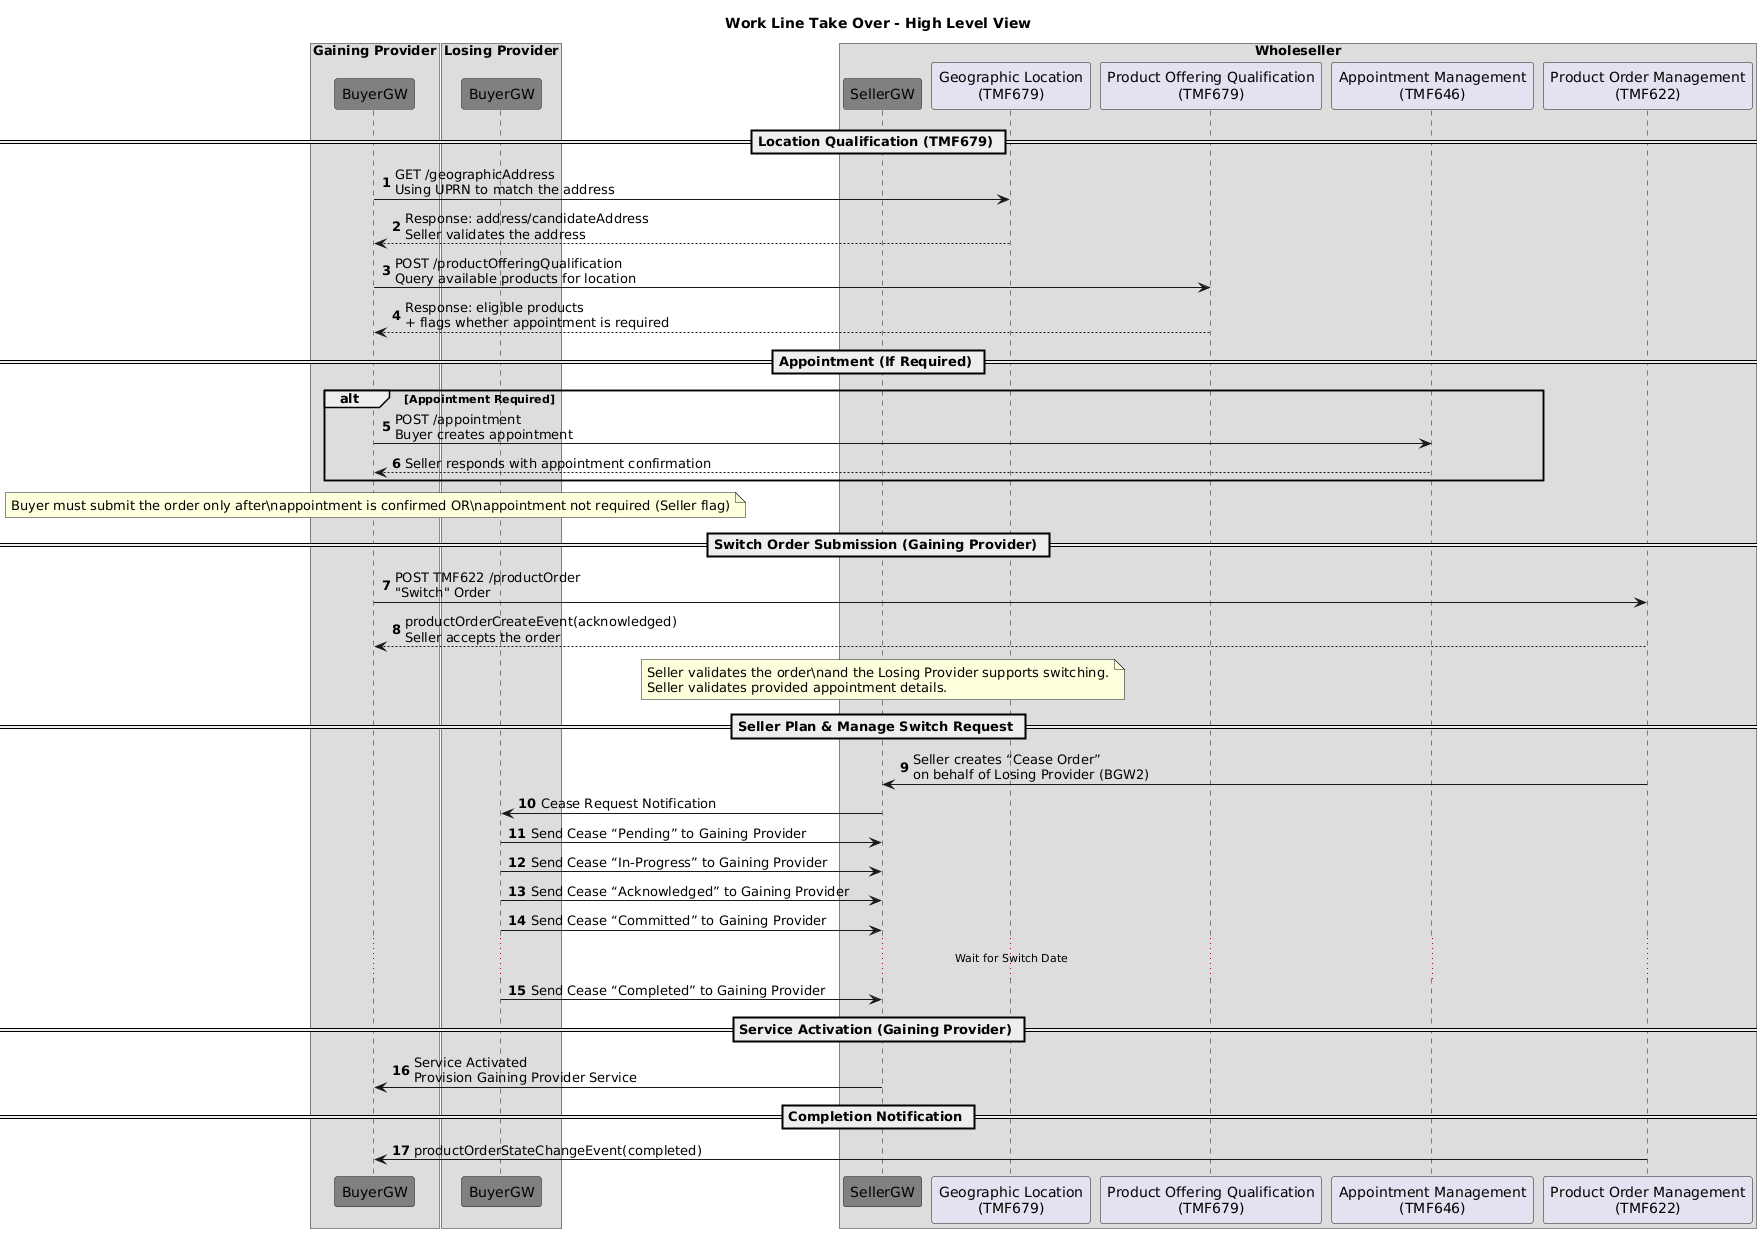

The diagram above was rendered by PlantUML. Its source (embedded in the PNG):
@startuml
title Work Line Take Over - High Level View
skinparam ParticipantFontColor automatic
autonumber
box Gaining Provider
participant "BuyerGW" as BGW1 #Grey
end box
box Losing Provider
participant "BuyerGW" as BGW2 #Grey
end box
box Wholeseller
participant "SellerGW" as SGW #Grey
participant "Geographic Location\n(TMF679)" as geographicLocation
participant "Product Offering Qualification\n(TMF679)" as productOfferingQualificationManagement
participant "Appointment Management\n(TMF646)" as appointmentManagement
participant "Product Order Management\n(TMF622)" as productOrderManagement
end box
== Location Qualification (TMF679) ==
BGW1 -> geographicLocation: GET /geographicAddress\nUsing UPRN to match the address
geographicLocation --> BGW1: Response: address/candidateAddress\nSeller validates the address
BGW1 -> productOfferingQualificationManagement: POST /productOfferingQualification\nQuery available products for location
productOfferingQualificationManagement --> BGW1: Response: eligible products\n+ flags whether appointment is required
== Appointment (If Required) ==
alt Appointment Required
BGW1 -> appointmentManagement: POST /appointment\nBuyer creates appointment
appointmentManagement --> BGW1: Seller responds with appointment confirmation
end
note over BGW1
Buyer must submit the order only after\nappointment is confirmed OR\nappointment not required (Seller flag)
end note
== Switch Order Submission (Gaining Provider) ==
BGW1 -> productOrderManagement: POST TMF622 /productOrder\n"Switch" Order
productOrderManagement --> BGW1: productOrderCreateEvent(acknowledged)\nSeller accepts the order
note over SGW
Seller validates the order\nand the Losing Provider supports switching.
Seller validates provided appointment details.
end note
== Seller Plan & Manage Switch Request ==
' Losing Provider side operations
productOrderManagement -> SGW: Seller creates “Cease Order”\non behalf of Losing Provider (BGW2)
SGW -> BGW2: Cease Request Notification
BGW2 -> SGW: Send Cease “Pending” to Gaining Provider
BGW2 -> SGW: Send Cease “In-Progress” to Gaining Provider
BGW2 -> SGW: Send Cease “Acknowledged” to Gaining Provider
BGW2 -> SGW: Send Cease “Committed” to Gaining Provider
... Wait for Switch Date ...
BGW2 -> SGW: Send Cease “Completed” to Gaining Provider
== Service Activation (Gaining Provider) ==
SGW -> BGW1: Service Activated\nProvision Gaining Provider Service
== Completion Notification ==
productOrderManagement -> BGW1: productOrderStateChangeEvent(completed)
@enduml